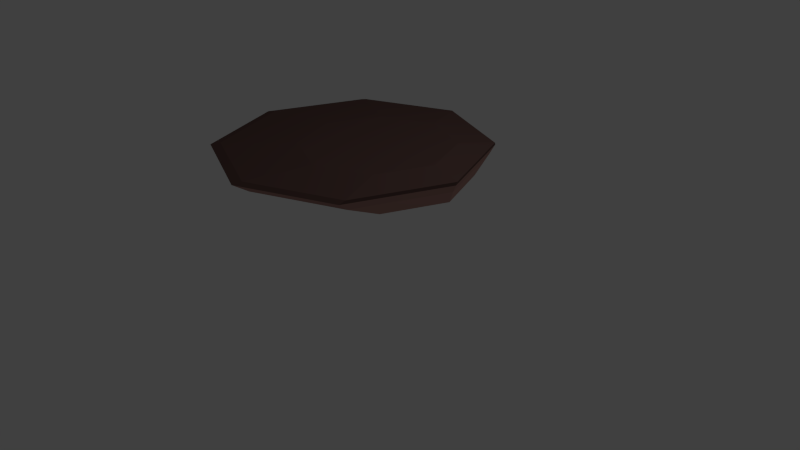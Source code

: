 # Source: Mushroom_3.blend  (saved by Blender 2.68.0; exported with 4.5.12 LTS)
import bpy
from mathutils import Matrix  # noqa: F401  (used for matrix-valued properties, if any)

bpy.ops.wm.read_factory_settings(use_empty=True)
scene = bpy.context.scene
scene.name = 'Scene'

# ---- collections
col_collection_1 = bpy.data.collections.new('Collection 1'); scene.collection.children.link(col_collection_1)

# ---- materials (node trees are filled in below, after node groups)
mat_mushroom_3_top = bpy.data.materials.new('Mushroom 3 Top')
mat_mushroom_3_top.alpha_threshold = 0.0
mat_mushroom_3_top.use_transparent_shadow = False
mat_mushroom_3_top.diffuse_color = (0.1424, 0.08089, 0.07164, 1.0)
mat_mushroom_3_top.roughness = 0.5
mat_mushroom_3_top.line_color = (0.0, 0.0, 0.0, 1.0)
mat_mushroom_3_flesh = bpy.data.materials.new('Mushroom 3 flesh')
mat_mushroom_3_flesh.alpha_threshold = 0.0
mat_mushroom_3_flesh.use_transparent_shadow = False
mat_mushroom_3_flesh.diffuse_color = (0.4109, 0.2297, 0.1994, 1.0)
mat_mushroom_3_flesh.roughness = 0.5
mat_mushroom_3_flesh.line_color = (0.0, 0.0, 0.0, 1.0)

# ---- material node trees

# ---- world
world_world = bpy.data.worlds.new('World'); scene.world = world_world
world_world.color = (0.05088, 0.05088, 0.05088)
world_world.use_sun_shadow = False
world_world.sun_shadow_jitter_overblur = 0.0
world_world.cycles.sampling_method = 'MANUAL'
world_world.cycles.sample_map_resolution = 256
world_world.light_settings.ao_factor = 0.5

# ---- cameras
cam_camera = bpy.data.cameras.new('Camera')
cam_camera.clip_end = 100.0
cam_camera.lens = 35.0
cam_camera.sensor_width = 32.0
cam_camera.sensor_height = 18.0
cam_camera.ortho_scale = 7.314
cam_camera.dof.focus_distance = 0.0
cam_camera.dof.aperture_fstop = 128.0

# ---- lights
light_lamp = bpy.data.lights.new('Lamp', 'POINT')
light_lamp.transmission_factor = 0.0
light_lamp.cutoff_distance = 30.0
light_lamp.energy = 100.0
light_lamp.shadow_buffer_clip_start = 1.001
light_lamp.shadow_soft_size = 0.1
light_lamp.shadow_maximum_resolution = 0.006
light_lamp.use_absolute_resolution = True
light_lamp.cycles.use_multiple_importance_sampling = False

# ---- meshes
me_cylinder = bpy.data.meshes.new('Cylinder')
me_cylinder.from_pydata([(-7.215, 27.37, 3.692), (-0.1219, 19.48, 3.109), (2.991, 14.4, 2.902), (-1.807, 17.62, 4.664), (10.96, 11.1, 2.902), (8.439, 13.38, 4.664), (14.26, 3.135, 2.902), (12.68, 3.135, 4.664), (10.96, -4.831, 2.902), (8.439, -7.111, 4.664), (2.991, -8.131, 2.902), (-1.807, -11.36, 4.664), (-4.975, -4.831, 2.902), (-12.05, -7.111, 4.664), (-8.275, 3.135, 2.902), (-16.3, 3.135, 4.664), (-4.975, 11.1, 2.902), (-12.05, 13.38, 4.664), (-8.856, 29.65, 4.066), (-7.42, 28.49, 4.27), (10.51, 21.06, 4.27), (9.893, 21.88, 4.066), (9.923, 20.27, 3.692), (11.44, 14.69, 3.109), (17.94, 3.135, 4.27), (17.66, 3.135, 4.066), (17.02, 3.135, 3.692), (16.23, 3.135, 3.109), (10.51, -14.79, 4.27), (9.893, -15.62, 4.066), (9.923, -14.0, 3.692), (11.44, -8.424, 3.109), (-7.42, -22.22, 4.27), (-8.856, -23.38, 4.066), (-7.215, -21.1, 3.692), (-0.1219, -13.21, 3.109), (-25.35, -14.79, 4.27), (-27.61, -15.62, 4.066), (-24.35, -14.0, 3.692), (-11.68, -8.424, 3.109), (-32.78, 3.135, 4.27), (-35.37, 3.135, 4.066), (-31.45, 3.135, 3.692), (-16.47, 3.135, 3.109), (-25.35, 21.06, 4.27), (-27.61, 21.88, 4.066), (-24.35, 20.27, 3.692), (-11.68, 14.69, 3.109)], [], [(8, 31, 35, 10), (23, 22, 26, 27), (19, 3, 5, 20), (25, 24, 28, 29), (22, 21, 25, 26), (20, 5, 7, 24), (26, 25, 29, 30), (18, 19, 20, 21), (24, 7, 9, 28), (27, 26, 30, 31), (0, 18, 21, 22), (28, 9, 11, 32), (6, 27, 31, 8), (1, 0, 22, 23), (32, 11, 13, 36), (21, 20, 24, 25), (2, 1, 23, 4), (36, 13, 15, 40), (5, 3, 17, 15, 13, 11, 9, 7), (44, 17, 3, 19), (40, 15, 17, 44), (31, 30, 34, 35), (4, 23, 27, 6), (2, 4, 6, 8, 10, 12, 14, 16), (30, 29, 33, 34), (29, 28, 32, 33), (10, 35, 39, 12), (35, 34, 38, 39), (34, 33, 37, 38), (33, 32, 36, 37), (12, 39, 43, 14), (39, 38, 42, 43), (38, 37, 41, 42), (37, 36, 40, 41), (16, 47, 1, 2), (47, 46, 0, 1), (46, 45, 18, 0), (45, 44, 19, 18), (14, 43, 47, 16), (43, 42, 46, 47), (42, 41, 45, 46), (41, 40, 44, 45)])
me_cylinder.polygons.foreach_set('material_index', [1, 1, 0, 0, 1, 0, 1, 0, 0, 1, 1, 0, 1, 1, 0, 0, 1, 0, 0, 0, 0, 1, 1, 1, 1, 0, 1, 1, 1, 0, 1, 1, 1, 0, 1, 1, 1, 0, 1, 1, 1, 0])
me_cylinder.materials.append(mat_mushroom_3_top)
me_cylinder.materials.append(mat_mushroom_3_flesh)
me_cylinder.use_remesh_preserve_volume = False
me_cylinder.use_remesh_preserve_attributes = False
me_cylinder.use_mirror_vertex_groups = False
me_cylinder.update()

# ---- objects
ob_cylinder = bpy.data.objects.new('Cylinder', me_cylinder)
ob_lamp = bpy.data.objects.new('Lamp', light_lamp)
ob_camera = bpy.data.objects.new('Camera', cam_camera)

# ---- transforms, parenting, visibility, modifiers, constraints
ob_cylinder.location = (0.0, 0.0, 0.2481)
ob_cylinder.scale = (0.06901, 0.06901, 0.2534)
ob_cylinder.lineart.crease_threshold = 0.0
ob_lamp.location = (4.076, 1.005, 5.904)
ob_lamp.rotation_euler = (0.6503, 0.05522, 1.866)
ob_lamp.lock_rotations_4d = False
ob_lamp.empty_display_type = 'ARROWS'
ob_lamp.color = (0.0, 0.0, 0.0, 0.0)
ob_lamp.lineart.crease_threshold = 0.0
ob_camera.location = (7.481, -6.508, 5.344)
ob_camera.rotation_euler = (1.109, 0.01082, 0.8149)
ob_camera.lock_rotations_4d = False
ob_camera.empty_display_type = 'ARROWS'
ob_camera.color = (0.0, 0.0, 0.0, 0.0)
ob_camera.display_type = 'WIRE'
ob_camera.lineart.crease_threshold = 0.0

# ---- collection membership
col_collection_1.objects.link(ob_cylinder)
col_collection_1.objects.link(ob_lamp)
col_collection_1.objects.link(ob_camera)

# ---- scene / render settings (as saved in the file)
scene.camera = ob_camera
scene.frame_start = 1; scene.frame_end = 250; scene.frame_set(1)
scene.render.engine = 'BLENDER_EEVEE_NEXT'
scene.render.image_settings.color_mode = 'RGB'
scene.render.image_settings.compression = 90
scene.render.resolution_percentage = 50
scene.render.dither_intensity = 0.0
scene.cycles.use_denoising = False
scene.cycles.samples = 10
scene.cycles.sampling_pattern = 'TABULATED_SOBOL'
scene.cycles.light_sampling_threshold = 0.0
scene.cycles.use_adaptive_sampling = False
scene.cycles.use_light_tree = False
scene.cycles.blur_glossy = 0.0
scene.cycles.volume_bounces = 1
scene.cycles.pixel_filter_type = 'GAUSSIAN'
scene.cycles.sample_clamp_indirect = 0.0
scene.view_settings.view_transform = 'Standard'
bpy.context.view_layer.update()
